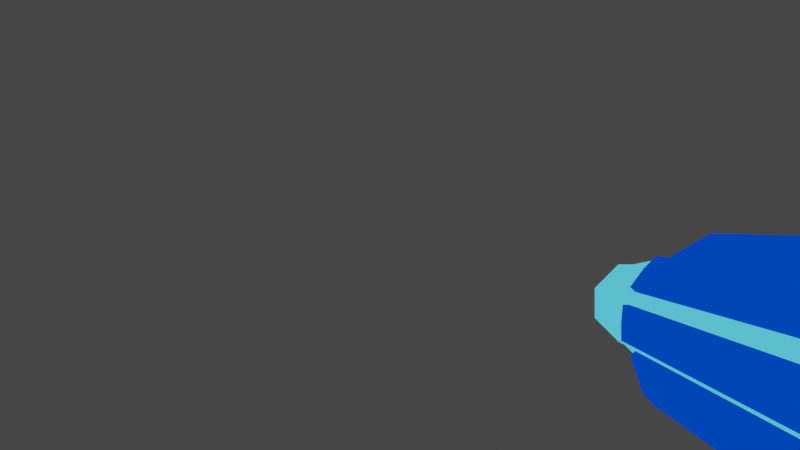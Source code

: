 # Source: arm_cannon.blend  (saved by Blender 3.6.11; exported with 4.5.12 LTS)
import bpy
from mathutils import Matrix  # noqa: F401  (used for matrix-valued properties, if any)

bpy.ops.wm.read_factory_settings(use_empty=True)
scene = bpy.context.scene
scene.name = 'Scene'

# ---- collections
col_collection = bpy.data.collections.new('Collection'); scene.collection.children.link(col_collection)

# ---- images (referenced by path relative to the original .blend; pixels are not part of the script)
import os
ASSET_DIR = os.environ.get("B2B_ASSET_DIR", "")  # directory of the original .blend (textures are referenced by path, not embedded)
HERE = os.path.dirname(os.path.abspath(__file__))  # packed textures are extracted next to this script under _unpacked/

def load_image(name, relpath, width, height, colorspace="sRGB"):
    """Load a texture the original file referenced (path relative to the .blend, or extracted next to this script)."""
    p = next((c for c in (os.path.join(HERE, relpath), os.path.join(ASSET_DIR, relpath)) if relpath and os.path.exists(c)), "")
    if p:
        img = bpy.data.images.load(p, check_existing=True)
        img.name = name
    else:  # same state as the original file: an image datablock whose file is absent (Cycles renders it pink)
        img = bpy.data.images.new(name, width, height)
        img.source = "FILE"
        img.filepath = "//" + (relpath or name)
    img.colorspace_settings.name = colorspace
    return img
img_hand_cannon_texture = load_image('hand cannon texture', '_unpacked/hand_cannon_texture.75e7f0ba.png', 256, 256, 'sRGB')

# ---- materials (node trees are filled in below, after node groups)
mat_hand_cannon_material = bpy.data.materials.new('hand cannon material')
mat_hand_cannon_material.use_transparent_shadow = False

# ---- material node trees
mat_hand_cannon_material.use_nodes = True; mat_hand_cannon_material.node_tree.nodes.clear()
_N = mat_hand_cannon_material.node_tree.nodes; _L = mat_hand_cannon_material.node_tree.links
n0 = _N.new('ShaderNodeOutputMaterial'); n0.name = 'Material Output'; n0.location = (300, 300)
n1 = _N.new('ShaderNodeTexImage'); n1.name = 'Image Texture'; n1.location = (-321, 250)
n1.image = img_hand_cannon_texture
n1.interpolation = 'Closest'
n2 = _N.new('ShaderNodeBsdfPrincipled'); n2.name = 'Principled BSDF'; n2.location = (55, 136)
n2.distribution = 'GGX'
n2.subsurface_method = 'RANDOM_WALK_SKIN'
n2.inputs[3].default_value = 1.45
n2.inputs[27].default_value = (0.0, 0.0, 0.0, 1.0)
n2.inputs[28].default_value = 1.0
_L.new(n1.outputs[0], n0.inputs[0])
n0.is_active_output = True

# ---- world
world_world = bpy.data.worlds.new('World'); scene.world = world_world
world_world.use_nodes = True; world_world.node_tree.nodes.clear()
_N = world_world.node_tree.nodes; _L = world_world.node_tree.links
n0 = _N.new('ShaderNodeOutputWorld'); n0.name = 'World Output'; n0.location = (300, 300)
n1 = _N.new('ShaderNodeBackground'); n1.name = 'Background'; n1.location = (10, 300)
n1.inputs[0].default_value = (0.05088, 0.05088, 0.05088, 1.0)
_L.new(n1.outputs[0], n0.inputs[0])
n0.is_active_output = True
world_world.color = (0.05088, 0.05088, 0.05088)
world_world.use_sun_shadow = False
world_world.sun_shadow_jitter_overblur = 0.0

# ---- cameras
cam_camera = bpy.data.cameras.new('Camera')
cam_camera.clip_end = 100.0
cam_camera.lens = 18.0
cam_camera.ortho_scale = 7.314
cam_camera.lens_unit = 'FOV'

# ---- lights
light_light = bpy.data.lights.new('Light', 'POINT')
light_light.transmission_factor = 0.0
light_light.energy = 1000.0
light_light.shadow_soft_size = 0.1
light_light.shadow_maximum_resolution = 0.006
light_light.use_absolute_resolution = True

# ---- meshes
me_cube_001 = bpy.data.meshes.new('Cube.001')
me_cube_001.from_pydata([(-1.0, -3.0, -0.3857), (-0.3857, -3.0, -1.0), (-0.3857, -3.0, 1.0), (-1.0, -3.0, 0.3857), (-0.3857, 1.0, -1.0), (-1.0, 1.0, -0.3857), (-1.0, 1.0, 0.3857), (-0.3857, 1.0, 1.0), (0.3857, -3.0, -1.0), (1.0, -3.0, -0.3857), (1.0, -3.0, 0.3857), (0.3857, -3.0, 1.0), (1.0, 1.0, -0.3857), (0.3857, 1.0, -1.0), (0.3857, 1.0, 1.0), (1.0, 1.0, 0.3857), (0.8, -4.0, 0.3086), (0.3086, -4.0, 0.8), (0.3086, -4.0, -0.8), (0.8, -4.0, -0.3086), (-0.3086, -4.0, 0.8), (-0.8, -4.0, 0.3086), (-0.8, -4.0, -0.3086), (-0.3086, -4.0, -0.8), (-1.0, 1.419, -0.3857), (-0.4186, 2.0, -0.1449), (-0.8297, 1.83, -0.3152), (-0.1449, 2.0, -0.4186), (-0.3857, 1.419, -1.0), (-0.3152, 1.83, -0.8297), (-0.3857, 1.419, 1.0), (-0.1449, 2.0, 0.4186), (-0.3152, 1.83, 0.8297), (-0.4186, 2.0, 0.1449), (-1.0, 1.419, 0.3857), (-0.8297, 1.83, 0.3152), (0.3857, 1.419, -1.0), (0.1449, 2.0, -0.4186), (0.3152, 1.83, -0.8297), (0.4186, 2.0, -0.1449), (1.0, 1.419, -0.3857), (0.8297, 1.83, -0.3152), (1.0, 1.419, 0.3857), (0.4186, 2.0, 0.1449), (0.8297, 1.83, 0.3152), (0.1449, 2.0, 0.4186), (0.3857, 1.419, 1.0), (0.3152, 1.83, 0.8297), (0.8, -4.293, -0.3086), (0.8, -4.293, 0.3086), (0.3086, -4.293, -0.8), (-0.3086, -4.293, -0.8), (-0.8, -4.293, -0.3086), (-0.8, -4.293, 0.3086), (0.3086, -4.293, 0.8), (-0.3086, -4.293, 0.8), (0.5482, -4.293, -0.2115), (0.5482, -4.293, 0.2115), (0.2115, -4.293, -0.5482), (-0.2115, -4.293, -0.5482), (-0.5482, -4.293, -0.2115), (-0.5482, -4.293, 0.2115), (0.2115, -4.293, 0.5482), (-0.2115, -4.293, 0.5482), (0.5482, -4.118, -0.2115), (0.5482, -4.118, 0.2115), (0.2115, -4.118, -0.5482), (-0.2115, -4.118, -0.5482), (-0.5482, -4.118, -0.2115), (-0.5482, -4.118, 0.2115), (0.2115, -4.118, 0.5482), (-0.2115, -4.118, 0.5482)], [], [(1, 8, 18, 23), (12, 15, 10, 9), (14, 7, 2, 11), (0, 3, 6, 5), (15, 12, 40, 42), (4, 1, 0, 5), (2, 7, 6, 3), (8, 13, 12, 9), (14, 11, 10, 15), (4, 13, 8, 1), (5, 6, 34, 24), (13, 4, 28, 36), (7, 14, 46, 30), (12, 13, 36, 40), (27, 25, 33, 31, 45, 43, 39, 37), (6, 7, 30, 34), (14, 15, 42, 46), (20, 21, 53, 55), (25, 27, 29, 26), (26, 29, 28, 24), (31, 33, 35, 32), (32, 35, 34, 30), (37, 39, 41, 38), (38, 41, 40, 36), (43, 45, 47, 44), (44, 47, 46, 42), (27, 37, 38, 29), (29, 38, 36, 28), (33, 25, 26, 35), (35, 26, 24, 34), (45, 31, 32, 47), (47, 32, 30, 46), (42, 40, 41, 44), (44, 41, 39, 43), (4, 5, 24, 28), (2, 3, 21, 20), (0, 1, 23, 22), (9, 10, 16, 19), (3, 0, 22, 21), (10, 11, 17, 16), (11, 2, 20, 17), (8, 9, 19, 18), (52, 51, 59, 60), (22, 23, 51, 52), (19, 16, 49, 48), (16, 17, 54, 49), (23, 18, 50, 51), (18, 19, 48, 50), (17, 20, 55, 54), (21, 22, 52, 53), (58, 56, 64, 66), (49, 54, 62, 57), (51, 50, 58, 59), (48, 49, 57, 56), (55, 53, 61, 63), (54, 55, 63, 62), (53, 52, 60, 61), (50, 48, 56, 58), (66, 64, 65, 70, 71, 69, 68, 67), (60, 59, 67, 68), (57, 62, 70, 65), (59, 58, 66, 67), (56, 57, 65, 64), (63, 61, 69, 71), (62, 63, 71, 70), (61, 60, 68, 69)])
_uv = me_cube_001.uv_layers.new(name='UVMap')
_uv.uv.foreach_set('vector', [0.7123, 0.3142, 0.7078, 0.3734, 0.63, 0.3615, 0.6335, 0.3142, 0.493, 0.4627, 0.493, 0.5221, 0.1851, 0.5221, 0.1851, 0.4627, 0.493, 0.08386, 0.493, 0.1432, 0.1851, 0.1432, 0.1851, 0.08386, 0.1851, 0.2695, 0.1851, 0.2101, 0.493, 0.2101, 0.493, 0.2695, 0.4435, 0.8898, 0.3785, 0.9558, 0.3592, 0.9156, 0.402, 0.8737, 0.493, 0.3364, 0.1851, 0.3364, 0.1851, 0.2695, 0.493, 0.2695, 0.1851, 0.1432, 0.493, 0.1432, 0.493, 0.2101, 0.1851, 0.2101, 0.1851, 0.3958, 0.493, 0.3958, 0.493, 0.4627, 0.1851, 0.4627, 0.493, 0.5889, 0.1851, 0.5889, 0.1851, 0.5221, 0.493, 0.5221, 0.493, 0.3364, 0.493, 0.3958, 0.1851, 0.3958, 0.1851, 0.3364, 0.2128, 0.7899, 0.2766, 0.7241, 0.296, 0.764, 0.254, 0.8061, 0.2771, 0.9564, 0.2115, 0.8911, 0.2519, 0.8724, 0.2932, 0.915, 0.3777, 0.723, 0.4435, 0.7882, 0.4031, 0.8073, 0.3617, 0.7645, 0.3785, 0.9558, 0.2771, 0.9564, 0.2932, 0.915, 0.3592, 0.9156, 0.6451, 0.746, 0.6157, 0.7461, 0.6003, 0.7305, 0.6005, 0.7012, 0.6159, 0.6855, 0.6452, 0.6855, 0.6607, 0.7011, 0.6604, 0.7303, 0.2766, 0.7241, 0.3777, 0.723, 0.3617, 0.7645, 0.296, 0.764, 0.4435, 0.7882, 0.4435, 0.8898, 0.402, 0.8737, 0.4031, 0.8073, 0.7802, 0.05092, 0.7802, 0.1044, 0.7576, 0.1044, 0.7576, 0.05092, 0.6157, 0.7461, 0.6451, 0.746, 0.6595, 0.7799, 0.6021, 0.7803, 0.2844, 0.8178, 0.2807, 0.859, 0.2519, 0.8724, 0.254, 0.8061, 0.6005, 0.7012, 0.6003, 0.7305, 0.5663, 0.7451, 0.5663, 0.6872, 0.3505, 0.7942, 0.3101, 0.7925, 0.296, 0.764, 0.3617, 0.7645, 0.6604, 0.7303, 0.6607, 0.7011, 0.6946, 0.6864, 0.6946, 0.7444, 0.3043, 0.8851, 0.3453, 0.8866, 0.3592, 0.9156, 0.2932, 0.915, 0.6452, 0.6855, 0.6159, 0.6855, 0.6015, 0.6516, 0.6589, 0.6512, 0.3719, 0.8622, 0.374, 0.8209, 0.4031, 0.8073, 0.402, 0.8737, 0.6451, 0.746, 0.6604, 0.7303, 0.6946, 0.7444, 0.6595, 0.7799, 0.2807, 0.859, 0.3043, 0.8851, 0.2932, 0.915, 0.2519, 0.8724, 0.6003, 0.7305, 0.6157, 0.7461, 0.6021, 0.7803, 0.5663, 0.7451, 0.3101, 0.7925, 0.2844, 0.8178, 0.254, 0.8061, 0.296, 0.764, 0.6159, 0.6855, 0.6005, 0.7012, 0.5663, 0.6872, 0.6015, 0.6516, 0.374, 0.8209, 0.3505, 0.7942, 0.3617, 0.7645, 0.4031, 0.8073, 0.402, 0.8737, 0.3592, 0.9156, 0.3453, 0.8866, 0.3719, 0.8622, 0.6589, 0.6512, 0.6946, 0.6864, 0.6607, 0.7011, 0.6452, 0.6855, 0.2115, 0.8911, 0.2128, 0.7899, 0.254, 0.8061, 0.2519, 0.8724, 0.6657, 0.1285, 0.6922, 0.1899, 0.6174, 0.2148, 0.5963, 0.1656, 0.7066, 0.2475, 0.7123, 0.3142, 0.6335, 0.3142, 0.629, 0.2609, 0.6922, 0.4384, 0.6692, 0.4932, 0.5991, 0.4574, 0.6174, 0.4136, 0.6922, 0.1899, 0.7066, 0.2475, 0.629, 0.2609, 0.6174, 0.2148, 0.6692, 0.4932, 0.6339, 0.55, 0.5708, 0.5028, 0.5991, 0.4574, 0.6339, 0.07837, 0.6657, 0.1285, 0.5963, 0.1656, 0.5708, 0.1255, 0.7078, 0.3734, 0.6922, 0.4384, 0.6174, 0.4136, 0.63, 0.3615, 0.5651, 0.9096, 0.5651, 0.8561, 0.5841, 0.8646, 0.5841, 0.9012, 0.7802, 0.1519, 0.7802, 0.2054, 0.7576, 0.2054, 0.7576, 0.1519, 0.7802, 0.3065, 0.7802, 0.354, 0.7576, 0.354, 0.7576, 0.3065, 0.7802, 0.354, 0.7802, 0.4075, 0.7576, 0.4075, 0.7576, 0.354, 0.7802, 0.2054, 0.7802, 0.253, 0.7576, 0.253, 0.7576, 0.2054, 0.7802, 0.253, 0.7802, 0.3065, 0.7576, 0.3065, 0.7576, 0.253, 0.7802, 0.4075, 0.7802, 0.455, 0.7576, 0.455, 0.7576, 0.4075, 0.7802, 0.1044, 0.7802, 0.1519, 0.7576, 0.1519, 0.7576, 0.1044, 0.9161, 0.6469, 0.9161, 0.6835, 0.9026, 0.6835, 0.9026, 0.6469, 0.6858, 0.8561, 0.6858, 0.9096, 0.6668, 0.9012, 0.6668, 0.8646, 0.5651, 0.8561, 0.5987, 0.8225, 0.6071, 0.8415, 0.5841, 0.8646, 0.6522, 0.8225, 0.6858, 0.8561, 0.6668, 0.8646, 0.6438, 0.8415, 0.6522, 0.9432, 0.5987, 0.9432, 0.6071, 0.9243, 0.6438, 0.9243, 0.6858, 0.9096, 0.6522, 0.9432, 0.6438, 0.9243, 0.6668, 0.9012, 0.5987, 0.9432, 0.5651, 0.9096, 0.5841, 0.9012, 0.6071, 0.9243, 0.5987, 0.8225, 0.6522, 0.8225, 0.6438, 0.8415, 0.6071, 0.8415, 0.1844, 0.9311, 0.1844, 0.9677, 0.1613, 0.9907, 0.1247, 0.9907, 0.1016, 0.9677, 0.1016, 0.9311, 0.1247, 0.908, 0.1613, 0.908, 0.9161, 0.5776, 0.9161, 0.6143, 0.9026, 0.6143, 0.9026, 0.5776, 0.9161, 0.7161, 0.9161, 0.7528, 0.9026, 0.7528, 0.9026, 0.7161, 0.9161, 0.6143, 0.9161, 0.6469, 0.9026, 0.6469, 0.9026, 0.6143, 0.9161, 0.6835, 0.9161, 0.7161, 0.9026, 0.7161, 0.9026, 0.6835, 0.9161, 0.5084, 0.9161, 0.5451, 0.9026, 0.5451, 0.9026, 0.5084, 0.9161, 0.7528, 0.9161, 0.7853, 0.9026, 0.7853, 0.9026, 0.7528, 0.9161, 0.5451, 0.9161, 0.5776, 0.9026, 0.5776, 0.9026, 0.5451])
me_cube_001.materials.append(mat_hand_cannon_material)
me_cube_001.use_paint_bone_selection = False
me_cube_001.use_paint_mask = True
me_cube_001.update()
me_cube_002 = bpy.data.meshes.new('Cube.002')
me_cube_002.from_pydata([(-0.223, 1.069, -0.1191), (-0.223, 1.069, 0.9789), (-0.223, -2.45, -0.1191), (-0.223, -2.45, 0.9789), (0.223, 1.069, -0.1191), (0.223, 1.069, 0.9789), (0.223, -2.45, -0.1191), (0.223, -2.45, 0.9789), (-0.2813, 1.331, 0.9789), (-0.2813, -2.712, 0.9789), (0.2813, -2.712, 0.9789), (0.2813, 1.331, 0.9789), (-0.2813, 1.331, 1.1), (-0.2813, -2.712, 1.1), (0.2813, -2.712, 1.1), (0.2813, 1.331, 1.1), (-0.1372, 0.685, 1.485), (-0.1372, -2.066, 1.485), (0.1372, -2.066, 1.485), (0.1372, 0.685, 1.485), (-0.2036, -2.45, 0.9311), (-0.2036, -2.45, 0.005828), (0.2036, -2.45, 0.005828), (0.2036, -2.45, 0.9311), (-0.1893, -2.545, 0.8987), (-0.1893, -2.545, 0.03823), (0.1893, -2.545, 0.03823), (0.1893, -2.545, 0.8987), (-0.1671, -2.545, 0.8482), (-0.1671, -2.545, 0.0887), (0.1671, -2.545, 0.0887), (0.1671, -2.545, 0.8482), (-0.1671, -2.461, 0.8482), (-0.1671, -2.461, 0.0887), (0.1671, -2.461, 0.0887), (0.1671, -2.461, 0.8482)], [], [(0, 2, 3, 1), (7, 23, 22, 6), (6, 4, 5, 7), (4, 0, 1, 5), (3, 9, 8, 1), (8, 12, 15, 11), (1, 8, 11, 5), (7, 10, 9, 3), (5, 11, 10, 7), (12, 16, 19, 15), (10, 14, 13, 9), (11, 15, 14, 10), (9, 13, 12, 8), (18, 19, 16, 17), (14, 18, 17, 13), (15, 19, 18, 14), (13, 17, 16, 12), (23, 27, 26, 22), (6, 22, 21, 2), (3, 20, 23, 7), (2, 21, 20, 3), (26, 30, 29, 25), (22, 26, 25, 21), (20, 24, 27, 23), (21, 25, 24, 20), (28, 32, 35, 31), (24, 28, 31, 27), (25, 29, 28, 24), (27, 31, 30, 26), (33, 34, 35, 32), (29, 33, 32, 28), (31, 35, 34, 30), (30, 34, 33, 29)])
_uv = me_cube_002.uv_layers.new(name='UVMap')
_uv.uv.foreach_set('vector', [0.1453, 0.3784, 0.1453, 0.09197, 0.056, 0.09197, 0.056, 0.3784, 0.2805, 0.6741, 0.2766, 0.6725, 0.2013, 0.6725, 0.1912, 0.6741, 0.1453, 0.7011, 0.1453, 0.4147, 0.056, 0.4147, 0.056, 0.7011, 0.1453, 0.4147, 0.1453, 0.3784, 0.056, 0.3784, 0.056, 0.4147, 0.8505, 0.822, 0.8552, 0.8433, 0.8552, 0.5143, 0.8505, 0.5356, 0.02903, 0.4729, 0.01917, 0.4729, 0.01917, 0.5187, 0.02903, 0.5187, 0.8505, 0.5356, 0.8552, 0.5143, 0.8094, 0.5143, 0.8142, 0.5356, 0.8142, 0.822, 0.8094, 0.8433, 0.8552, 0.8433, 0.8505, 0.822, 0.8142, 0.5356, 0.8094, 0.5143, 0.8094, 0.8433, 0.8142, 0.822, 0.837, 0.05921, 0.8658, 0.1309, 0.8869, 0.1328, 0.9149, 0.05908, 0.02903, 0.8477, 0.01917, 0.8477, 0.01917, 0.8935, 0.02903, 0.8935, 0.02903, 0.5187, 0.01917, 0.5187, 0.01917, 0.8477, 0.02903, 0.8477, 0.02903, 0.1439, 0.01917, 0.1439, 0.01917, 0.4729, 0.02903, 0.4729, 0.8862, 0.3251, 0.8869, 0.1328, 0.8658, 0.1309, 0.8659, 0.3228, 0.9191, 0.3975, 0.8862, 0.3251, 0.8659, 0.3228, 0.8333, 0.3975, 0.9149, 0.05908, 0.8869, 0.1328, 0.8862, 0.3251, 0.9191, 0.3975, 0.8333, 0.3975, 0.8659, 0.3228, 0.8658, 0.1309, 0.837, 0.05921, 0.4104, 0.6787, 0.4017, 0.671, 0.3409, 0.6695, 0.3289, 0.6787, 0.1912, 0.6741, 0.2013, 0.6725, 0.2013, 0.6394, 0.1912, 0.6378, 0.2805, 0.6378, 0.2766, 0.6394, 0.2766, 0.6725, 0.2805, 0.6741, 0.1912, 0.6378, 0.2013, 0.6394, 0.2766, 0.6394, 0.2805, 0.6378, 0.4978, 0.686, 0.4996, 0.6901, 0.5268, 0.6901, 0.5286, 0.686, 0.3289, 0.6787, 0.3409, 0.6695, 0.341, 0.6397, 0.3322, 0.632, 0.4138, 0.632, 0.4018, 0.6412, 0.4017, 0.671, 0.4104, 0.6787, 0.3322, 0.632, 0.341, 0.6397, 0.4018, 0.6412, 0.4138, 0.632, 0.7353, 0.7502, 0.7421, 0.7502, 0.7421, 0.723, 0.7353, 0.723, 0.5286, 0.756, 0.5268, 0.7519, 0.4996, 0.7519, 0.4978, 0.756, 0.5286, 0.686, 0.5268, 0.6901, 0.5268, 0.7519, 0.5286, 0.756, 0.4978, 0.756, 0.4996, 0.7519, 0.4996, 0.6901, 0.4978, 0.686, 0.5383, 0.8044, 0.5111, 0.8044, 0.5111, 0.8662, 0.5383, 0.8662, 0.7353, 0.634, 0.7421, 0.634, 0.7421, 0.5722, 0.7353, 0.5722, 0.7353, 0.723, 0.7421, 0.723, 0.7421, 0.6612, 0.7353, 0.6612, 0.7353, 0.6612, 0.7421, 0.6612, 0.7421, 0.634, 0.7353, 0.634])
me_cube_002.materials.append(mat_hand_cannon_material)
me_cube_002.use_paint_bone_selection = False
me_cube_002.use_paint_mask = True
me_cube_002.update()

# ---- objects
ob_light = bpy.data.objects.new('Light', light_light)
ob_camera = bpy.data.objects.new('Camera', cam_camera)
ob_cannon = bpy.data.objects.new('cannon', me_cube_001)
ob_wing = bpy.data.objects.new('wing', me_cube_002)
ob_light_001 = bpy.data.objects.new('Light.001', light_light)
ob_light_002 = bpy.data.objects.new('Light.002', light_light)
ob_light_003 = bpy.data.objects.new('Light.003', light_light)
ob_light_004 = bpy.data.objects.new('Light.004', light_light)
ob_light_005 = bpy.data.objects.new('Light.005', light_light)
ob_light_006 = bpy.data.objects.new('Light.006', light_light)
ob_light_007 = bpy.data.objects.new('Light.007', light_light)
ob_light_008 = bpy.data.objects.new('Light.008', light_light)
ob_light_009 = bpy.data.objects.new('Light.009', light_light)
ob_light_010 = bpy.data.objects.new('Light.010', light_light)
ob_light_011 = bpy.data.objects.new('Light.011', light_light)
ob_wing_001 = bpy.data.objects.new('wing.001', me_cube_002)
ob_wing_002 = bpy.data.objects.new('wing.002', me_cube_002)
ob_wing_003 = bpy.data.objects.new('wing.003', me_cube_002)
ob_wing_004 = bpy.data.objects.new('wing.004', me_cube_002)
ob_wing_005 = bpy.data.objects.new('wing.005', me_cube_002)
ob_wing_006 = bpy.data.objects.new('wing.006', me_cube_002)
ob_wing_007 = bpy.data.objects.new('wing.007', me_cube_002)

# ---- transforms, parenting, visibility, modifiers, constraints
ob_light.location = (-1.575, -9.884, 4.68)
ob_light.rotation_euler = (0.6503, 0.05522, 1.866)
ob_light.lock_rotations_4d = False
ob_light.empty_display_type = 'ARROWS'
ob_light.color = (0.0, 0.0, 0.0, 0.0)
ob_light.lineart.crease_threshold = 0.0
ob_camera.location = (0.0, 0.0, 0.0)
ob_camera.rotation_euler = (1.571, 0.0, 3.142)
ob_camera.lock_rotations_4d = False
ob_camera.empty_display_type = 'ARROWS'
ob_camera.color = (0.0, 0.0, 0.0, 0.0)
ob_camera.display_type = 'WIRE'
ob_camera.lineart.crease_threshold = 0.0
ob_cannon.location = (-4.834, -4.0, -1.615)
ob_wing.parent = ob_cannon
ob_wing.matrix_parent_inverse = Matrix(((1.0, -0.0, 0.0, 4.834), (-0.0, 1.0, -0.0, 4.0), (-0.0, -0.0, 1.0, 1.615), (-0.0, 0.0, -0.0, 1.0)))
ob_wing.location = (-4.834, -4.0, -1.615)
ob_wing.rotation_euler = (0.0, 0.7854, 0.0)
ob_light_001.location = (1.219, 4.956, 5.1)
ob_light_001.rotation_euler = (0.6503, 0.05522, 1.866)
ob_light_001.lock_rotations_4d = False
ob_light_001.empty_display_type = 'ARROWS'
ob_light_001.color = (0.0, 0.0, 0.0, 0.0)
ob_light_001.lineart.crease_threshold = 0.0
ob_light_002.location = (-9.528, -9.884, 4.558)
ob_light_002.rotation_euler = (0.6503, 0.05522, 1.866)
ob_light_002.lock_rotations_4d = False
ob_light_002.empty_display_type = 'ARROWS'
ob_light_002.color = (0.0, 0.0, 0.0, 0.0)
ob_light_002.lineart.crease_threshold = 0.0
ob_light_003.location = (-6.734, 4.956, 4.978)
ob_light_003.rotation_euler = (0.6503, 0.05522, 1.866)
ob_light_003.lock_rotations_4d = False
ob_light_003.empty_display_type = 'ARROWS'
ob_light_003.color = (0.0, 0.0, 0.0, 0.0)
ob_light_003.lineart.crease_threshold = 0.0
ob_light_004.location = (-1.575, -9.884, -5.32)
ob_light_004.rotation_euler = (0.6503, 0.05522, 1.866)
ob_light_004.lock_rotations_4d = False
ob_light_004.empty_display_type = 'ARROWS'
ob_light_004.color = (0.0, 0.0, 0.0, 0.0)
ob_light_004.lineart.crease_threshold = 0.0
ob_light_005.location = (1.219, 4.956, -4.9)
ob_light_005.rotation_euler = (0.6503, 0.05522, 1.866)
ob_light_005.lock_rotations_4d = False
ob_light_005.empty_display_type = 'ARROWS'
ob_light_005.color = (0.0, 0.0, 0.0, 0.0)
ob_light_005.lineart.crease_threshold = 0.0
ob_light_006.location = (-9.528, -9.884, -5.442)
ob_light_006.rotation_euler = (0.6503, 0.05522, 1.866)
ob_light_006.lock_rotations_4d = False
ob_light_006.empty_display_type = 'ARROWS'
ob_light_006.color = (0.0, 0.0, 0.0, 0.0)
ob_light_006.lineart.crease_threshold = 0.0
ob_light_007.location = (-6.734, 4.956, -5.022)
ob_light_007.rotation_euler = (0.6503, 0.05522, 1.866)
ob_light_007.lock_rotations_4d = False
ob_light_007.empty_display_type = 'ARROWS'
ob_light_007.color = (0.0, 0.0, 0.0, 0.0)
ob_light_007.lineart.crease_threshold = 0.0
ob_light_008.location = (-1.575, -9.884, 7.68)
ob_light_008.rotation_euler = (0.6503, 0.05522, 1.866)
ob_light_008.lock_rotations_4d = False
ob_light_008.empty_display_type = 'ARROWS'
ob_light_008.color = (0.0, 0.0, 0.0, 0.0)
ob_light_008.lineart.crease_threshold = 0.0
ob_light_009.location = (1.219, 4.956, 8.1)
ob_light_009.rotation_euler = (0.6503, 0.05522, 1.866)
ob_light_009.lock_rotations_4d = False
ob_light_009.empty_display_type = 'ARROWS'
ob_light_009.color = (0.0, 0.0, 0.0, 0.0)
ob_light_009.lineart.crease_threshold = 0.0
ob_light_010.location = (-9.528, -9.884, 7.558)
ob_light_010.rotation_euler = (0.6503, 0.05522, 1.866)
ob_light_010.lock_rotations_4d = False
ob_light_010.empty_display_type = 'ARROWS'
ob_light_010.color = (0.0, 0.0, 0.0, 0.0)
ob_light_010.lineart.crease_threshold = 0.0
ob_light_011.location = (-6.734, 4.956, 7.978)
ob_light_011.rotation_euler = (0.6503, 0.05522, 1.866)
ob_light_011.lock_rotations_4d = False
ob_light_011.empty_display_type = 'ARROWS'
ob_light_011.color = (0.0, 0.0, 0.0, 0.0)
ob_light_011.lineart.crease_threshold = 0.0
ob_wing_001.parent = ob_cannon
ob_wing_001.matrix_parent_inverse = Matrix(((1.0, -0.0, 0.0, 4.834), (-0.0, 1.0, -0.0, 4.0), (-0.0, -0.0, 1.0, 1.615), (-0.0, 0.0, -0.0, 1.0)))
ob_wing_001.location = (-4.834, -4.0, -1.615)
ob_wing_002.parent = ob_cannon
ob_wing_002.matrix_parent_inverse = Matrix(((1.0, -0.0, 0.0, 4.834), (-0.0, 1.0, -0.0, 4.0), (-0.0, -0.0, 1.0, 1.615), (-0.0, 0.0, -0.0, 1.0)))
ob_wing_002.location = (-4.834, -4.0, -1.615)
ob_wing_002.rotation_euler = (-0.0, 1.571, 0.0)
ob_wing_003.parent = ob_cannon
ob_wing_003.matrix_parent_inverse = Matrix(((1.0, -0.0, 0.0, 4.834), (-0.0, 1.0, -0.0, 4.0), (-0.0, -0.0, 1.0, 1.615), (-0.0, 0.0, -0.0, 1.0)))
ob_wing_003.location = (-4.834, -4.0, -1.615)
ob_wing_003.rotation_euler = (-0.0, 2.356, 0.0)
ob_wing_004.parent = ob_cannon
ob_wing_004.matrix_parent_inverse = Matrix(((1.0, -0.0, 0.0, 4.834), (-0.0, 1.0, -0.0, 4.0), (-0.0, -0.0, 1.0, 1.615), (-0.0, 0.0, -0.0, 1.0)))
ob_wing_004.location = (-4.834, -4.0, -1.615)
ob_wing_004.rotation_euler = (-0.0, 3.142, 0.0)
ob_wing_005.parent = ob_cannon
ob_wing_005.matrix_parent_inverse = Matrix(((1.0, -0.0, 0.0, 4.834), (-0.0, 1.0, -0.0, 4.0), (-0.0, -0.0, 1.0, 1.615), (-0.0, 0.0, -0.0, 1.0)))
ob_wing_005.location = (-4.834, -4.0, -1.615)
ob_wing_005.rotation_euler = (-0.0, 3.927, -0.0)
ob_wing_006.parent = ob_cannon
ob_wing_006.matrix_parent_inverse = Matrix(((1.0, -0.0, 0.0, 4.834), (-0.0, 1.0, -0.0, 4.0), (-0.0, -0.0, 1.0, 1.615), (-0.0, 0.0, -0.0, 1.0)))
ob_wing_006.location = (-4.834, -4.0, -1.615)
ob_wing_006.rotation_euler = (-0.0, 4.712, 0.0)
ob_wing_007.parent = ob_cannon
ob_wing_007.matrix_parent_inverse = Matrix(((1.0, -0.0, 0.0, 4.834), (-0.0, 1.0, -0.0, 4.0), (-0.0, -0.0, 1.0, 1.615), (-0.0, 0.0, -0.0, 1.0)))
ob_wing_007.location = (-4.834, -4.0, -1.615)
ob_wing_007.rotation_euler = (0.0, 5.498, 0.0)

# ---- collection membership
col_collection.objects.link(ob_light)
col_collection.objects.link(ob_camera)
col_collection.objects.link(ob_cannon)
col_collection.objects.link(ob_wing)
col_collection.objects.link(ob_light_001)
col_collection.objects.link(ob_light_002)
col_collection.objects.link(ob_light_003)
col_collection.objects.link(ob_light_004)
col_collection.objects.link(ob_light_005)
col_collection.objects.link(ob_light_006)
col_collection.objects.link(ob_light_007)
col_collection.objects.link(ob_light_008)
col_collection.objects.link(ob_light_009)
col_collection.objects.link(ob_light_010)
col_collection.objects.link(ob_light_011)
col_collection.objects.link(ob_wing_001)
col_collection.objects.link(ob_wing_002)
col_collection.objects.link(ob_wing_003)
col_collection.objects.link(ob_wing_004)
col_collection.objects.link(ob_wing_005)
col_collection.objects.link(ob_wing_006)
col_collection.objects.link(ob_wing_007)

# ---- scene / render settings (as saved in the file)
scene.camera = ob_camera
scene.frame_start = 1; scene.frame_end = 250; scene.frame_set(0)
scene.render.engine = 'BLENDER_EEVEE_NEXT'
scene.cycles.sampling_pattern = 'TABULATED_SOBOL'
scene.view_settings.view_transform = 'Filmic'
bpy.context.view_layer.update()
